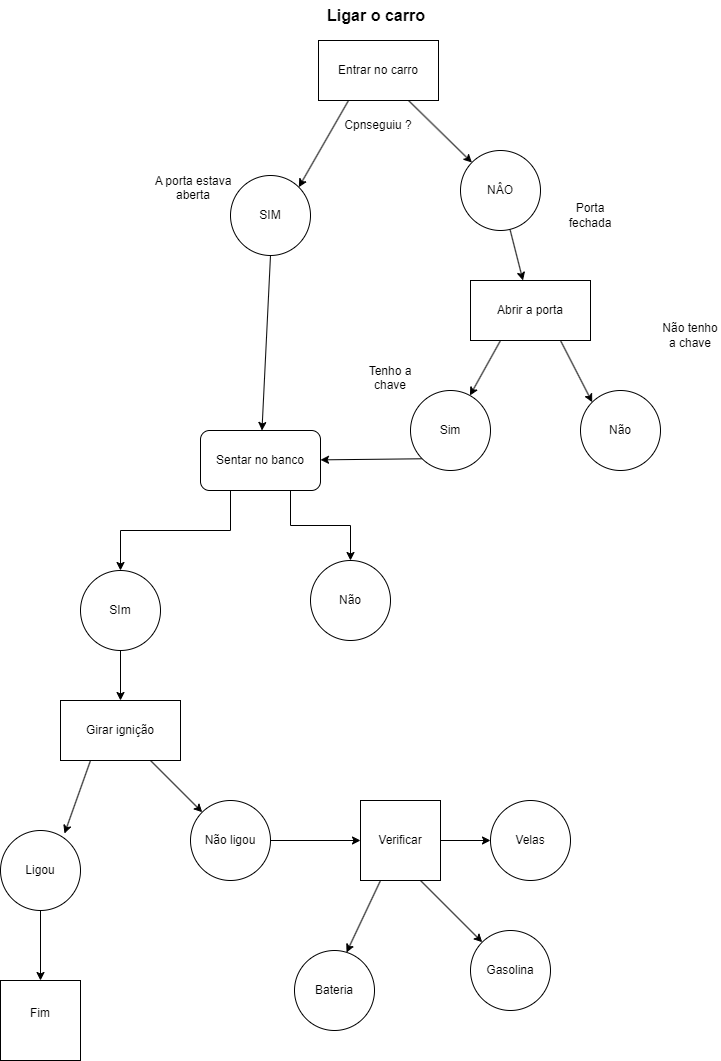

The diagram above was exported from draw.io. Its source (the exported page's mxGraphModel, read from the mxfile embedded in the PNG):
<mxGraphModel dx="1434" dy="780" grid="1" gridSize="10" guides="1" tooltips="1" connect="1" arrows="1" fold="1" page="1" pageScale="1" pageWidth="827" pageHeight="1169" math="0" shadow="0">
  <root>
    <mxCell id="0" />
    <mxCell id="1" parent="0" />
    <mxCell id="L3idx6KREaQWC02gFrFg-6" style="edgeStyle=none;rounded=0;orthogonalLoop=1;jettySize=auto;html=1;exitX=0.25;exitY=1;exitDx=0;exitDy=0;entryX=1;entryY=0;entryDx=0;entryDy=0;" parent="1" source="L3idx6KREaQWC02gFrFg-1" target="L3idx6KREaQWC02gFrFg-5" edge="1">
      <mxGeometry relative="1" as="geometry" />
    </mxCell>
    <mxCell id="L3idx6KREaQWC02gFrFg-7" style="edgeStyle=none;rounded=0;orthogonalLoop=1;jettySize=auto;html=1;exitX=0.75;exitY=1;exitDx=0;exitDy=0;" parent="1" source="L3idx6KREaQWC02gFrFg-1" target="L3idx6KREaQWC02gFrFg-4" edge="1">
      <mxGeometry relative="1" as="geometry" />
    </mxCell>
    <mxCell id="L3idx6KREaQWC02gFrFg-1" value="Entrar no carro" style="rounded=0;whiteSpace=wrap;html=1;" parent="1" vertex="1">
      <mxGeometry x="358" y="70" width="120" height="60" as="geometry" />
    </mxCell>
    <mxCell id="L3idx6KREaQWC02gFrFg-2" value="&lt;b&gt;&lt;font style=&quot;font-size: 16px;&quot;&gt;Ligar o carro&lt;/font&gt;&lt;/b&gt;" style="text;strokeColor=none;align=center;fillColor=none;html=1;verticalAlign=middle;whiteSpace=wrap;rounded=0;" parent="1" vertex="1">
      <mxGeometry x="358" y="30" width="116" height="30" as="geometry" />
    </mxCell>
    <mxCell id="rR0U7XyEaJHyocxxUYiU-10" style="rounded=0;orthogonalLoop=1;jettySize=auto;html=1;" edge="1" parent="1" source="L3idx6KREaQWC02gFrFg-4" target="rR0U7XyEaJHyocxxUYiU-2">
      <mxGeometry relative="1" as="geometry" />
    </mxCell>
    <mxCell id="L3idx6KREaQWC02gFrFg-4" value="NÂO" style="ellipse;whiteSpace=wrap;html=1;aspect=fixed;" parent="1" vertex="1">
      <mxGeometry x="500" y="180" width="80" height="80" as="geometry" />
    </mxCell>
    <mxCell id="rR0U7XyEaJHyocxxUYiU-14" style="rounded=0;orthogonalLoop=1;jettySize=auto;html=1;exitX=0.5;exitY=1;exitDx=0;exitDy=0;" edge="1" parent="1" source="L3idx6KREaQWC02gFrFg-5" target="rR0U7XyEaJHyocxxUYiU-9">
      <mxGeometry relative="1" as="geometry" />
    </mxCell>
    <mxCell id="L3idx6KREaQWC02gFrFg-5" value="SIM" style="ellipse;whiteSpace=wrap;html=1;aspect=fixed;" parent="1" vertex="1">
      <mxGeometry x="270" y="205" width="80" height="80" as="geometry" />
    </mxCell>
    <mxCell id="rR0U7XyEaJHyocxxUYiU-1" value="A porta estava aberta&lt;div&gt;&lt;br&gt;&lt;/div&gt;" style="text;strokeColor=none;align=center;fillColor=none;html=1;verticalAlign=middle;whiteSpace=wrap;rounded=0;" vertex="1" parent="1">
      <mxGeometry x="188" y="210" width="90" height="30" as="geometry" />
    </mxCell>
    <mxCell id="rR0U7XyEaJHyocxxUYiU-11" style="rounded=0;orthogonalLoop=1;jettySize=auto;html=1;exitX=0.25;exitY=1;exitDx=0;exitDy=0;" edge="1" parent="1" source="rR0U7XyEaJHyocxxUYiU-2" target="rR0U7XyEaJHyocxxUYiU-4">
      <mxGeometry relative="1" as="geometry" />
    </mxCell>
    <mxCell id="rR0U7XyEaJHyocxxUYiU-12" style="rounded=0;orthogonalLoop=1;jettySize=auto;html=1;exitX=0.75;exitY=1;exitDx=0;exitDy=0;entryX=0;entryY=0;entryDx=0;entryDy=0;" edge="1" parent="1" source="rR0U7XyEaJHyocxxUYiU-2" target="rR0U7XyEaJHyocxxUYiU-5">
      <mxGeometry relative="1" as="geometry" />
    </mxCell>
    <mxCell id="rR0U7XyEaJHyocxxUYiU-2" value="Abrir a porta" style="rounded=0;whiteSpace=wrap;html=1;" vertex="1" parent="1">
      <mxGeometry x="510" y="310" width="120" height="60" as="geometry" />
    </mxCell>
    <mxCell id="rR0U7XyEaJHyocxxUYiU-3" value="Tenho a chave&lt;div&gt;&lt;br&gt;&lt;/div&gt;" style="text;strokeColor=none;align=center;fillColor=none;html=1;verticalAlign=middle;whiteSpace=wrap;rounded=0;" vertex="1" parent="1">
      <mxGeometry x="400" y="400" width="60" height="30" as="geometry" />
    </mxCell>
    <mxCell id="rR0U7XyEaJHyocxxUYiU-13" style="rounded=0;orthogonalLoop=1;jettySize=auto;html=1;exitX=0;exitY=1;exitDx=0;exitDy=0;" edge="1" parent="1" source="rR0U7XyEaJHyocxxUYiU-4" target="rR0U7XyEaJHyocxxUYiU-9">
      <mxGeometry relative="1" as="geometry" />
    </mxCell>
    <mxCell id="rR0U7XyEaJHyocxxUYiU-4" value="Sim" style="ellipse;whiteSpace=wrap;html=1;aspect=fixed;" vertex="1" parent="1">
      <mxGeometry x="450" y="420" width="80" height="80" as="geometry" />
    </mxCell>
    <mxCell id="rR0U7XyEaJHyocxxUYiU-5" value="Não" style="ellipse;whiteSpace=wrap;html=1;aspect=fixed;" vertex="1" parent="1">
      <mxGeometry x="620" y="420" width="80" height="80" as="geometry" />
    </mxCell>
    <mxCell id="rR0U7XyEaJHyocxxUYiU-6" value="&lt;div&gt;Não tenho a chave&lt;/div&gt;" style="text;strokeColor=none;align=center;fillColor=none;html=1;verticalAlign=middle;whiteSpace=wrap;rounded=0;" vertex="1" parent="1">
      <mxGeometry x="700" y="350" width="60" height="30" as="geometry" />
    </mxCell>
    <mxCell id="rR0U7XyEaJHyocxxUYiU-7" value="Porta fechada" style="text;strokeColor=none;align=center;fillColor=none;html=1;verticalAlign=middle;whiteSpace=wrap;rounded=0;" vertex="1" parent="1">
      <mxGeometry x="600" y="230" width="60" height="30" as="geometry" />
    </mxCell>
    <mxCell id="rR0U7XyEaJHyocxxUYiU-8" value="Cpnseguiu ?" style="text;strokeColor=none;align=center;fillColor=none;html=1;verticalAlign=middle;whiteSpace=wrap;rounded=0;" vertex="1" parent="1">
      <mxGeometry x="382" y="140" width="72" height="30" as="geometry" />
    </mxCell>
    <mxCell id="rR0U7XyEaJHyocxxUYiU-17" style="edgeStyle=orthogonalEdgeStyle;rounded=0;orthogonalLoop=1;jettySize=auto;html=1;exitX=0.25;exitY=1;exitDx=0;exitDy=0;" edge="1" parent="1" source="rR0U7XyEaJHyocxxUYiU-9" target="rR0U7XyEaJHyocxxUYiU-16">
      <mxGeometry relative="1" as="geometry" />
    </mxCell>
    <mxCell id="rR0U7XyEaJHyocxxUYiU-18" style="edgeStyle=orthogonalEdgeStyle;rounded=0;orthogonalLoop=1;jettySize=auto;html=1;exitX=0.75;exitY=1;exitDx=0;exitDy=0;" edge="1" parent="1" source="rR0U7XyEaJHyocxxUYiU-9" target="rR0U7XyEaJHyocxxUYiU-15">
      <mxGeometry relative="1" as="geometry" />
    </mxCell>
    <mxCell id="rR0U7XyEaJHyocxxUYiU-9" value="Sentar no banco" style="rounded=1;whiteSpace=wrap;html=1;" vertex="1" parent="1">
      <mxGeometry x="240" y="460" width="120" height="60" as="geometry" />
    </mxCell>
    <mxCell id="rR0U7XyEaJHyocxxUYiU-15" value="Não" style="ellipse;whiteSpace=wrap;html=1;aspect=fixed;" vertex="1" parent="1">
      <mxGeometry x="350" y="590" width="80" height="80" as="geometry" />
    </mxCell>
    <mxCell id="rR0U7XyEaJHyocxxUYiU-33" style="rounded=0;orthogonalLoop=1;jettySize=auto;html=1;exitX=0.5;exitY=1;exitDx=0;exitDy=0;" edge="1" parent="1" source="rR0U7XyEaJHyocxxUYiU-16" target="rR0U7XyEaJHyocxxUYiU-19">
      <mxGeometry relative="1" as="geometry" />
    </mxCell>
    <mxCell id="rR0U7XyEaJHyocxxUYiU-16" value="SIm" style="ellipse;whiteSpace=wrap;html=1;aspect=fixed;" vertex="1" parent="1">
      <mxGeometry x="120" y="600" width="80" height="80" as="geometry" />
    </mxCell>
    <mxCell id="rR0U7XyEaJHyocxxUYiU-24" style="rounded=0;orthogonalLoop=1;jettySize=auto;html=1;exitX=0.75;exitY=1;exitDx=0;exitDy=0;entryX=0;entryY=0;entryDx=0;entryDy=0;" edge="1" parent="1" source="rR0U7XyEaJHyocxxUYiU-19" target="rR0U7XyEaJHyocxxUYiU-20">
      <mxGeometry relative="1" as="geometry" />
    </mxCell>
    <mxCell id="rR0U7XyEaJHyocxxUYiU-19" value="Girar ignição" style="rounded=0;whiteSpace=wrap;html=1;" vertex="1" parent="1">
      <mxGeometry x="100" y="730" width="120" height="60" as="geometry" />
    </mxCell>
    <mxCell id="rR0U7XyEaJHyocxxUYiU-27" style="edgeStyle=orthogonalEdgeStyle;rounded=0;orthogonalLoop=1;jettySize=auto;html=1;exitX=1;exitY=0.5;exitDx=0;exitDy=0;" edge="1" parent="1" source="rR0U7XyEaJHyocxxUYiU-20" target="rR0U7XyEaJHyocxxUYiU-26">
      <mxGeometry relative="1" as="geometry" />
    </mxCell>
    <mxCell id="rR0U7XyEaJHyocxxUYiU-20" value="Não ligou" style="ellipse;whiteSpace=wrap;html=1;aspect=fixed;" vertex="1" parent="1">
      <mxGeometry x="230" y="830" width="80" height="80" as="geometry" />
    </mxCell>
    <mxCell id="rR0U7XyEaJHyocxxUYiU-34" style="edgeStyle=orthogonalEdgeStyle;rounded=0;orthogonalLoop=1;jettySize=auto;html=1;exitX=0.5;exitY=1;exitDx=0;exitDy=0;" edge="1" parent="1" source="rR0U7XyEaJHyocxxUYiU-21" target="rR0U7XyEaJHyocxxUYiU-22">
      <mxGeometry relative="1" as="geometry" />
    </mxCell>
    <mxCell id="rR0U7XyEaJHyocxxUYiU-21" value="Ligou" style="ellipse;whiteSpace=wrap;html=1;aspect=fixed;" vertex="1" parent="1">
      <mxGeometry x="40" y="860" width="80" height="80" as="geometry" />
    </mxCell>
    <mxCell id="rR0U7XyEaJHyocxxUYiU-22" value="Fim&lt;div&gt;&lt;br&gt;&lt;/div&gt;" style="whiteSpace=wrap;html=1;aspect=fixed;" vertex="1" parent="1">
      <mxGeometry x="40" y="1010" width="80" height="80" as="geometry" />
    </mxCell>
    <mxCell id="rR0U7XyEaJHyocxxUYiU-23" style="rounded=0;orthogonalLoop=1;jettySize=auto;html=1;exitX=0.25;exitY=1;exitDx=0;exitDy=0;entryX=0.8;entryY=0.038;entryDx=0;entryDy=0;entryPerimeter=0;" edge="1" parent="1" source="rR0U7XyEaJHyocxxUYiU-19" target="rR0U7XyEaJHyocxxUYiU-21">
      <mxGeometry relative="1" as="geometry" />
    </mxCell>
    <mxCell id="rR0U7XyEaJHyocxxUYiU-32" style="rounded=0;orthogonalLoop=1;jettySize=auto;html=1;exitX=0.75;exitY=1;exitDx=0;exitDy=0;" edge="1" parent="1" source="rR0U7XyEaJHyocxxUYiU-26" target="rR0U7XyEaJHyocxxUYiU-30">
      <mxGeometry relative="1" as="geometry" />
    </mxCell>
    <mxCell id="rR0U7XyEaJHyocxxUYiU-36" style="edgeStyle=orthogonalEdgeStyle;rounded=0;orthogonalLoop=1;jettySize=auto;html=1;exitX=1;exitY=0.5;exitDx=0;exitDy=0;" edge="1" parent="1" source="rR0U7XyEaJHyocxxUYiU-26" target="rR0U7XyEaJHyocxxUYiU-35">
      <mxGeometry relative="1" as="geometry" />
    </mxCell>
    <mxCell id="rR0U7XyEaJHyocxxUYiU-26" value="Verificar" style="whiteSpace=wrap;html=1;aspect=fixed;" vertex="1" parent="1">
      <mxGeometry x="400" y="830" width="80" height="80" as="geometry" />
    </mxCell>
    <mxCell id="rR0U7XyEaJHyocxxUYiU-29" value="Bateria" style="ellipse;whiteSpace=wrap;html=1;aspect=fixed;" vertex="1" parent="1">
      <mxGeometry x="334" y="980" width="80" height="80" as="geometry" />
    </mxCell>
    <mxCell id="rR0U7XyEaJHyocxxUYiU-30" value="Gasolina" style="ellipse;whiteSpace=wrap;html=1;aspect=fixed;" vertex="1" parent="1">
      <mxGeometry x="510" y="960" width="80" height="80" as="geometry" />
    </mxCell>
    <mxCell id="rR0U7XyEaJHyocxxUYiU-31" style="rounded=0;orthogonalLoop=1;jettySize=auto;html=1;exitX=0.25;exitY=1;exitDx=0;exitDy=0;entryX=0.65;entryY=0.025;entryDx=0;entryDy=0;entryPerimeter=0;" edge="1" parent="1" source="rR0U7XyEaJHyocxxUYiU-26" target="rR0U7XyEaJHyocxxUYiU-29">
      <mxGeometry relative="1" as="geometry" />
    </mxCell>
    <mxCell id="rR0U7XyEaJHyocxxUYiU-35" value="Velas" style="ellipse;whiteSpace=wrap;html=1;aspect=fixed;" vertex="1" parent="1">
      <mxGeometry x="530" y="830" width="80" height="80" as="geometry" />
    </mxCell>
  </root>
</mxGraphModel>